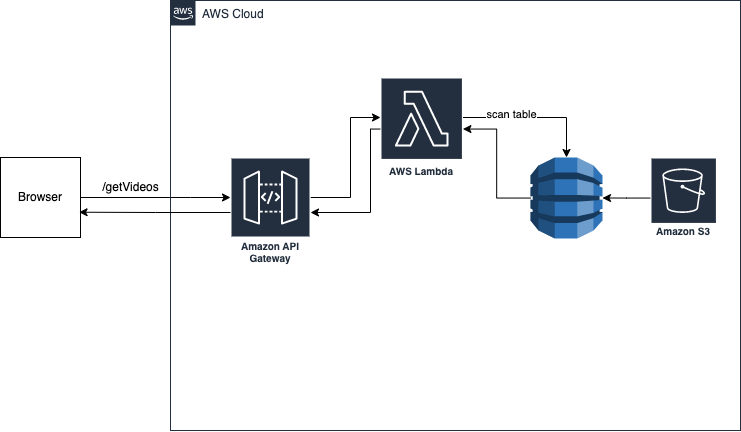

The diagram above was exported from draw.io. Its source (the exported page's mxGraphModel, read from the mxfile embedded in the PNG):
<mxGraphModel dx="1296" dy="728" grid="1" gridSize="10" guides="1" tooltips="1" connect="1" arrows="1" fold="1" page="1" pageScale="1" pageWidth="827" pageHeight="1169" math="0" shadow="0">
  <root>
    <mxCell id="0" />
    <mxCell id="1" parent="0" />
    <mxCell id="bFriK5CTXpLa6DgsN3p2-3" style="edgeStyle=orthogonalEdgeStyle;rounded=0;orthogonalLoop=1;jettySize=auto;html=1;" edge="1" parent="1" source="bFriK5CTXpLa6DgsN3p2-1" target="bFriK5CTXpLa6DgsN3p2-4">
      <mxGeometry relative="1" as="geometry">
        <mxPoint x="240" y="400" as="targetPoint" />
        <Array as="points">
          <mxPoint x="260" y="400" />
          <mxPoint x="260" y="400" />
        </Array>
      </mxGeometry>
    </mxCell>
    <mxCell id="bFriK5CTXpLa6DgsN3p2-1" value="Browser" style="whiteSpace=wrap;html=1;aspect=fixed;" vertex="1" parent="1">
      <mxGeometry x="70" y="360" width="80" height="80" as="geometry" />
    </mxCell>
    <mxCell id="bFriK5CTXpLa6DgsN3p2-7" value="AWS Cloud" style="points=[[0,0],[0.25,0],[0.5,0],[0.75,0],[1,0],[1,0.25],[1,0.5],[1,0.75],[1,1],[0.75,1],[0.5,1],[0.25,1],[0,1],[0,0.75],[0,0.5],[0,0.25]];outlineConnect=0;gradientColor=none;html=1;whiteSpace=wrap;fontSize=12;fontStyle=0;container=1;pointerEvents=0;collapsible=0;recursiveResize=0;shape=mxgraph.aws4.group;grIcon=mxgraph.aws4.group_aws_cloud_alt;strokeColor=#232F3E;fillColor=none;verticalAlign=top;align=left;spacingLeft=30;fontColor=#232F3E;dashed=0;" vertex="1" parent="1">
      <mxGeometry x="240" y="203" width="570" height="430" as="geometry" />
    </mxCell>
    <mxCell id="bFriK5CTXpLa6DgsN3p2-9" style="edgeStyle=orthogonalEdgeStyle;rounded=0;orthogonalLoop=1;jettySize=auto;html=1;" edge="1" parent="bFriK5CTXpLa6DgsN3p2-7" source="bFriK5CTXpLa6DgsN3p2-4" target="bFriK5CTXpLa6DgsN3p2-8">
      <mxGeometry relative="1" as="geometry">
        <mxPoint x="160" y="197" as="sourcePoint" />
        <Array as="points">
          <mxPoint x="180" y="197" />
          <mxPoint x="180" y="117" />
        </Array>
      </mxGeometry>
    </mxCell>
    <mxCell id="bFriK5CTXpLa6DgsN3p2-4" value="Amazon API Gateway" style="sketch=0;outlineConnect=0;fontColor=#232F3E;gradientColor=none;strokeColor=#ffffff;fillColor=#232F3E;dashed=0;verticalLabelPosition=middle;verticalAlign=bottom;align=center;html=1;whiteSpace=wrap;fontSize=10;fontStyle=1;spacing=3;shape=mxgraph.aws4.productIcon;prIcon=mxgraph.aws4.api_gateway;" vertex="1" parent="bFriK5CTXpLa6DgsN3p2-7">
      <mxGeometry x="60" y="157" width="80" height="110" as="geometry" />
    </mxCell>
    <mxCell id="bFriK5CTXpLa6DgsN3p2-12" style="edgeStyle=orthogonalEdgeStyle;rounded=0;orthogonalLoop=1;jettySize=auto;html=1;" edge="1" parent="bFriK5CTXpLa6DgsN3p2-7" source="bFriK5CTXpLa6DgsN3p2-8" target="bFriK5CTXpLa6DgsN3p2-11">
      <mxGeometry relative="1" as="geometry">
        <Array as="points">
          <mxPoint x="396" y="117" />
        </Array>
      </mxGeometry>
    </mxCell>
    <mxCell id="bFriK5CTXpLa6DgsN3p2-20" value="scan table" style="edgeLabel;html=1;align=center;verticalAlign=middle;resizable=0;points=[];" vertex="1" connectable="0" parent="bFriK5CTXpLa6DgsN3p2-12">
      <mxGeometry x="-0.332" y="3" relative="1" as="geometry">
        <mxPoint as="offset" />
      </mxGeometry>
    </mxCell>
    <mxCell id="bFriK5CTXpLa6DgsN3p2-18" style="edgeStyle=orthogonalEdgeStyle;rounded=0;orthogonalLoop=1;jettySize=auto;html=1;" edge="1" parent="bFriK5CTXpLa6DgsN3p2-7" source="bFriK5CTXpLa6DgsN3p2-8" target="bFriK5CTXpLa6DgsN3p2-4">
      <mxGeometry relative="1" as="geometry">
        <Array as="points">
          <mxPoint x="200" y="129" />
          <mxPoint x="200" y="212" />
        </Array>
      </mxGeometry>
    </mxCell>
    <mxCell id="bFriK5CTXpLa6DgsN3p2-8" value="AWS Lambda" style="sketch=0;outlineConnect=0;fontColor=#232F3E;gradientColor=none;strokeColor=#ffffff;fillColor=#232F3E;dashed=0;verticalLabelPosition=middle;verticalAlign=bottom;align=center;html=1;whiteSpace=wrap;fontSize=10;fontStyle=1;spacing=3;shape=mxgraph.aws4.productIcon;prIcon=mxgraph.aws4.lambda;" vertex="1" parent="bFriK5CTXpLa6DgsN3p2-7">
      <mxGeometry x="210" y="77" width="82.4" height="103" as="geometry" />
    </mxCell>
    <mxCell id="bFriK5CTXpLa6DgsN3p2-17" style="edgeStyle=orthogonalEdgeStyle;rounded=0;orthogonalLoop=1;jettySize=auto;html=1;" edge="1" parent="bFriK5CTXpLa6DgsN3p2-7" source="bFriK5CTXpLa6DgsN3p2-11" target="bFriK5CTXpLa6DgsN3p2-8">
      <mxGeometry relative="1" as="geometry" />
    </mxCell>
    <mxCell id="bFriK5CTXpLa6DgsN3p2-11" value="" style="outlineConnect=0;dashed=0;verticalLabelPosition=bottom;verticalAlign=top;align=center;html=1;shape=mxgraph.aws3.dynamo_db;fillColor=#2E73B8;gradientColor=none;" vertex="1" parent="bFriK5CTXpLa6DgsN3p2-7">
      <mxGeometry x="360" y="157" width="72" height="81" as="geometry" />
    </mxCell>
    <mxCell id="bFriK5CTXpLa6DgsN3p2-15" style="edgeStyle=orthogonalEdgeStyle;rounded=0;orthogonalLoop=1;jettySize=auto;html=1;entryX=1;entryY=0.5;entryDx=0;entryDy=0;entryPerimeter=0;" edge="1" parent="bFriK5CTXpLa6DgsN3p2-7" source="bFriK5CTXpLa6DgsN3p2-14" target="bFriK5CTXpLa6DgsN3p2-11">
      <mxGeometry relative="1" as="geometry">
        <Array as="points">
          <mxPoint x="456" y="197" />
        </Array>
      </mxGeometry>
    </mxCell>
    <mxCell id="bFriK5CTXpLa6DgsN3p2-14" value="Amazon S3" style="sketch=0;outlineConnect=0;fontColor=#232F3E;gradientColor=none;strokeColor=#ffffff;fillColor=#232F3E;dashed=0;verticalLabelPosition=middle;verticalAlign=bottom;align=center;html=1;whiteSpace=wrap;fontSize=10;fontStyle=1;spacing=3;shape=mxgraph.aws4.productIcon;prIcon=mxgraph.aws4.s3;" vertex="1" parent="bFriK5CTXpLa6DgsN3p2-7">
      <mxGeometry x="480" y="157" width="66.4" height="83" as="geometry" />
    </mxCell>
    <mxCell id="bFriK5CTXpLa6DgsN3p2-16" value="/getVideos" style="text;html=1;align=center;verticalAlign=middle;resizable=0;points=[];autosize=1;strokeColor=none;fillColor=none;" vertex="1" parent="1">
      <mxGeometry x="160" y="375" width="80" height="30" as="geometry" />
    </mxCell>
    <mxCell id="bFriK5CTXpLa6DgsN3p2-19" style="edgeStyle=orthogonalEdgeStyle;rounded=0;orthogonalLoop=1;jettySize=auto;html=1;entryX=0.982;entryY=0.684;entryDx=0;entryDy=0;entryPerimeter=0;" edge="1" parent="1" source="bFriK5CTXpLa6DgsN3p2-4" target="bFriK5CTXpLa6DgsN3p2-1">
      <mxGeometry relative="1" as="geometry" />
    </mxCell>
  </root>
</mxGraphModel>